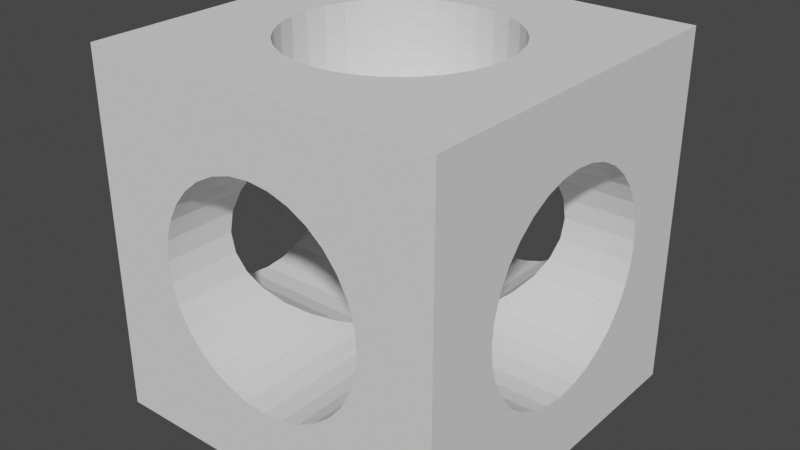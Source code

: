# Source: cubos_perforados.blend  (saved by Blender 3.6.11; exported with 4.5.12 LTS)
import bpy
from mathutils import Matrix  # noqa: F401  (used for matrix-valued properties, if any)

bpy.ops.wm.read_factory_settings(use_empty=True)
scene = bpy.context.scene
scene.name = 'Scene'

# ---- collections
col_collection = bpy.data.collections.new('Collection'); scene.collection.children.link(col_collection)

# ---- world
world_world = bpy.data.worlds.new('World'); scene.world = world_world
world_world.use_nodes = True; world_world.node_tree.nodes.clear()
_N = world_world.node_tree.nodes; _L = world_world.node_tree.links
n0 = _N.new('ShaderNodeOutputWorld'); n0.name = 'World Output'; n0.location = (300, 300)
n1 = _N.new('ShaderNodeBackground'); n1.name = 'Background'; n1.location = (10, 300)
n1.inputs[0].default_value = (0.05088, 0.05088, 0.05088, 1.0)
_L.new(n1.outputs[0], n0.inputs[0])
n0.is_active_output = True
world_world.color = (0.05088, 0.05088, 0.05088)
world_world.use_sun_shadow = False
world_world.sun_shadow_jitter_overblur = 0.0

# ---- meshes
me_cube_001 = bpy.data.meshes.new('Cube.001')
me_cube_001.from_pydata([(-1.0, -1.0, -1.0), (-1.0, -1.0, 1.0), (-1.0, 1.0, -1.0), (-1.0, 1.0, 1.0), (1.0, -1.0, -1.0), (1.0, -1.0, 1.0), (1.0, 1.0, -1.0), (1.0, 1.0, 1.0), (1.0, 0.2296, 0.5543), (-1.0, 0.2296, 0.5543), (1.0, 0.3333, 0.4989), (-1.0, 0.3333, 0.4989), (1.0, 0.5543, -0.2296), (-1.0, 0.5543, -0.2296), (1.0, 0.5885, -0.1171), (-1.0, 0.5885, -0.1171), (1.0, 0.1171, 0.5885), (-1.0, 0.1171, 0.5885), (1.0, 0.4243, -0.4243), (-1.0, 0.4243, -0.4243), (1.0, -0.4989, -0.3333), (-1.0, -0.4989, -0.3333), (1.0, -0.5543, -0.2296), (-1.0, -0.5543, -0.2296), (1.0, 0.3333, -0.4989), (-1.0, 0.3333, -0.4989), (1.0, -0.5885, -0.1171), (-1.0, -0.5885, -0.1171), (1.0, -0.5543, 0.2296), (-1.0, -0.5543, 0.2296), (1.0, 0.0, 0.6), (-1.0, 0.0, 0.6), (1.0, 0.5543, 0.2296), (-1.0, 0.5543, 0.2296), (1.0, -0.4989, 0.3333), (-1.0, -0.4989, 0.3333), (1.0, -0.1171, -0.5885), (-1.0, -0.1171, -0.5885), (1.0, -0.4243, -0.4243), (-1.0, -0.4243, -0.4243), (1.0, -0.2296, -0.5543), (-1.0, -0.2296, -0.5543), (1.0, 0.0, -0.6), (-1.0, 0.0, -0.6), (1.0, 0.4243, 0.4243), (-1.0, 0.4243, 0.4243), (1.0, 0.4989, 0.3333), (-1.0, 0.4989, 0.3333), (1.0, -0.6, -4.371e-08), (-1.0, -0.6, 4.371e-08), (1.0, 0.6, -4.371e-08), (-1.0, 0.6, 4.371e-08), (1.0, 0.1171, -0.5885), (-1.0, 0.1171, -0.5885), (1.0, 0.4989, -0.3333), (-1.0, 0.4989, -0.3333), (1.0, 0.2296, -0.5543), (-1.0, 0.2296, -0.5543), (1.0, -0.2296, 0.5543), (-1.0, -0.2296, 0.5543), (1.0, -0.3333, 0.4989), (-1.0, -0.3333, 0.4989), (1.0, -0.1171, 0.5885), (-1.0, -0.1171, 0.5885), (1.0, -0.4243, 0.4243), (-1.0, -0.4243, 0.4243), (1.0, -0.5885, 0.1171), (-1.0, -0.5885, 0.1171), (1.0, -0.3333, -0.4989), (-1.0, -0.3333, -0.4989), (1.0, 0.5885, 0.1171), (-1.0, 0.5885, 0.1171), (-0.5885, 1.0, 0.1171), (-0.5885, -1.0, 0.1171), (-0.5885, 0.5885, 0.1171), (-0.5885, -0.5885, 0.1171), (-0.5543, 1.0, 0.2296), (-0.5543, -1.0, 0.2296), (-0.5543, 0.5543, 0.2296), (-0.5543, -0.5543, 0.2296), (0.3333, 1.0, 0.4989), (0.3333, -1.0, 0.4989), (0.3333, 0.3333, 0.4989), (0.3333, -0.3333, 0.4989), (0.2296, 1.0, 0.5543), (0.2296, -1.0, 0.5543), (0.2296, 0.2296, 0.5543), (0.2296, -0.2296, 0.5543), (-0.6, 1.0, 4.371e-08), (-0.6, -1.0, -4.371e-08), (-0.6, 0.6, 2.623e-08), (-0.6, -0.6, -2.623e-08), (0.1171, 1.0, 0.5885), (0.1171, -1.0, 0.5885), (0.1171, 0.1171, 0.5885), (0.1171, -0.1171, 0.5885), (0.4989, 1.0, 0.3333), (0.4989, -1.0, 0.3333), (0.4989, 0.4989, 0.3333), (0.4989, -0.4989, 0.3333), (0.4243, 1.0, 0.4243), (0.4243, -1.0, 0.4243), (0.4243, 0.4243, 0.4243), (0.4243, -0.4243, 0.4243), (0.4243, 1.0, -0.4243), (0.4243, -1.0, -0.4243), (0.4243, 0.4243, -0.4243), (0.4243, -0.4243, -0.4243), (0.3333, -1.0, -0.4989), (0.3333, 1.0, -0.4989), (0.3333, 0.3333, -0.4989), (0.3333, -0.3333, -0.4989), (0.5543, 1.0, 0.2296), (0.5543, -1.0, 0.2296), (0.5543, 0.5543, 0.2296), (0.5543, -0.5543, 0.2296), (-0.1171, -1.0, -0.5885), (-0.1171, 1.0, -0.5885), (-0.1171, 0.1171, -0.5885), (-0.1171, -0.1171, -0.5885), (-0.5885, 1.0, -0.1171), (-0.5885, -1.0, -0.1171), (-0.5885, 0.5885, -0.1171), (-0.5885, -0.5885, -0.1171), (-0.3333, 1.0, 0.4989), (-0.3333, -1.0, 0.4989), (-0.3333, 0.3333, 0.4989), (-0.3333, -0.3333, 0.4989), (-0.2296, -1.0, -0.5543), (-0.2296, 1.0, -0.5543), (-0.2296, 0.2296, -0.5543), (-0.2296, -0.2296, -0.5543), (0.5543, 1.0, -0.2296), (0.5543, -1.0, -0.2296), (0.5543, 0.5543, -0.2296), (0.5543, -0.5543, -0.2296), (0.5885, 1.0, -0.1171), (0.5885, -1.0, -0.1171), (0.5885, 0.5885, -0.1171), (0.5885, -0.5885, -0.1171), (0.4989, 1.0, -0.3333), (0.4989, -1.0, -0.3333), (0.4989, 0.4989, -0.3333), (0.4989, -0.4989, -0.3333), (0.6, 1.0, 4.371e-08), (0.6, -1.0, -4.371e-08), (0.6, 0.6, 2.623e-08), (0.6, -0.6, -2.623e-08), (-0.4989, 1.0, 0.3333), (-0.4989, -1.0, 0.3333), (-0.4989, 0.4989, 0.3333), (-0.4989, -0.4989, 0.3333), (-0.4243, 1.0, 0.4243), (-0.4243, -1.0, 0.4243), (-0.4243, 0.4243, 0.4243), (-0.4243, -0.4243, 0.4243), (-0.2296, 1.0, 0.5543), (-0.2296, -1.0, 0.5543), (-0.2296, 0.2296, 0.5543), (-0.2296, -0.2296, 0.5543), (0.0, 1.0, 0.6), (0.0, -1.0, 0.6), (0.0, 0.0, 0.6), (0.1171, -1.0, -0.5885), (0.1171, 1.0, -0.5885), (0.1171, 0.1171, -0.5885), (0.1171, -0.1171, -0.5885), (0.5885, 1.0, 0.1171), (0.5885, -1.0, 0.1171), (0.5885, 0.5885, 0.1171), (0.5885, -0.5885, 0.1171), (0.2296, -1.0, -0.5543), (0.2296, 1.0, -0.5543), (0.2296, 0.2296, -0.5543), (0.2296, -0.2296, -0.5543), (-0.4989, 1.0, -0.3333), (-0.4989, -1.0, -0.3333), (-0.4989, 0.4989, -0.3333), (-0.4989, -0.4989, -0.3333), (-0.4243, -1.0, -0.4243), (-0.4243, 1.0, -0.4243), (-0.4243, 0.4243, -0.4243), (-0.4243, -0.4243, -0.4243), (-0.5543, 1.0, -0.2296), (-0.5543, -1.0, -0.2296), (-0.5543, 0.5543, -0.2296), (-0.5543, -0.5543, -0.2296), (-0.3333, -1.0, -0.4989), (-0.3333, 1.0, -0.4989), (-0.3333, 0.3333, -0.4989), (-0.3333, -0.3333, -0.4989), (0.0, -1.0, -0.6), (0.0, 1.0, -0.6), (0.0, 0.0, -0.6), (-0.1171, 1.0, 0.5885), (-0.1171, -1.0, 0.5885), (-0.1171, 0.1171, 0.5885), (-0.1171, -0.1171, 0.5885), (-0.5543, 0.2296, 1.0), (-0.5543, 0.2296, 0.5543), (-0.5543, 0.2296, -1.0), (-0.5543, 0.2296, -0.5543), (-0.4989, 0.3333, 1.0), (-0.4989, 0.3333, 0.4989), (-0.4989, 0.3333, -0.4989), (-0.4989, 0.3333, -1.0), (0.2296, 0.5543, 1.0), (0.2296, 0.5543, 0.5543), (0.2296, 0.5543, -0.5543), (0.2296, 0.5543, -1.0), (0.1171, 0.5885, 1.0), (0.1171, 0.5885, 0.5885), (0.1171, 0.5885, -0.5885), (0.1171, 0.5885, -1.0), (-0.5885, 0.1171, 1.0), (-0.5885, 0.1171, 0.5885), (-0.5885, 0.1171, -1.0), (-0.5885, 0.1171, -0.5885), (0.4243, 0.4243, 1.0), (0.4243, 0.4243, -1.0), (0.3333, -0.4989, 1.0), (0.3333, -0.4989, 0.4989), (0.3333, -0.4989, -0.4989), (0.3333, -0.4989, -1.0), (0.2296, -0.5543, 1.0), (0.2296, -0.5543, 0.5543), (0.2296, -0.5543, -1.0), (0.2296, -0.5543, -0.5543), (0.4989, 0.3333, 1.0), (0.4989, 0.3333, 0.4989), (0.4989, 0.3333, -0.4989), (0.4989, 0.3333, -1.0), (0.1171, -0.5885, 1.0), (0.1171, -0.5885, 0.5885), (0.1171, -0.5885, -1.0), (0.1171, -0.5885, -0.5885), (-0.2296, -0.5543, 1.0), (-0.2296, -0.5543, 0.5543), (-0.2296, -0.5543, -0.5543), (-0.2296, -0.5543, -1.0), (-0.6, 0.0, 1.0), (-0.6, 0.0, 0.6), (-0.6, 0.0, -1.0), (-0.6, 0.0, -0.6), (-0.2296, 0.5543, 1.0), (-0.2296, 0.5543, 0.5543), (-0.2296, 0.5543, -0.5543), (-0.2296, 0.5543, -1.0), (-0.3333, -0.4989, 1.0), (-0.3333, -0.4989, 0.4989), (-0.3333, -0.4989, -0.4989), (-0.3333, -0.4989, -1.0), (0.5885, -0.1171, 1.0), (0.5885, -0.1171, 0.5885), (0.5885, -0.1171, -1.0), (0.5885, -0.1171, -0.5885), (0.4243, -0.4243, 1.0), (0.4243, -0.4243, -1.0), (0.5543, -0.2296, 1.0), (0.5543, -0.2296, 0.5543), (0.5543, -0.2296, -1.0), (0.5543, -0.2296, -0.5543), (0.6, 0.0, 1.0), (0.6, 0.0, 0.6), (0.6, 0.0, -1.0), (0.6, 0.0, -0.6), (-0.4243, 0.4243, 1.0), (-0.4243, 0.4243, -1.0), (-0.3333, 0.4989, 1.0), (-0.3333, 0.4989, 0.4989), (-0.3333, 0.4989, -0.4989), (-0.3333, 0.4989, -1.0), (0.0, -0.6, 1.0), (0.0, -0.6, 0.6), (0.0, -0.6, -1.0), (0.0, -0.6, -0.6), (0.0, 0.6, 1.0), (0.0, 0.6, 0.6), (0.0, 0.6, -0.6), (0.0, 0.6, -1.0), (0.5885, 0.1171, 1.0), (0.5885, 0.1171, 0.5885), (0.5885, 0.1171, -1.0), (0.5885, 0.1171, -0.5885), (0.3333, 0.4989, 1.0), (0.3333, 0.4989, 0.4989), (0.3333, 0.4989, -0.4989), (0.3333, 0.4989, -1.0), (0.5543, 0.2296, 1.0), (0.5543, 0.2296, 0.5543), (0.5543, 0.2296, -0.5543), (0.5543, 0.2296, -1.0), (-0.5543, -0.2296, 1.0), (-0.5543, -0.2296, 0.5543), (-0.5543, -0.2296, -0.5543), (-0.5543, -0.2296, -1.0), (-0.4989, -0.3333, 1.0), (-0.4989, -0.3333, 0.4989), (-0.4989, -0.3333, -0.4989), (-0.4989, -0.3333, -1.0), (-0.5885, -0.1171, 1.0), (-0.5885, -0.1171, 0.5885), (-0.5885, -0.1171, -1.0), (-0.5885, -0.1171, -0.5885), (-0.4243, -0.4243, 1.0), (-0.4243, -0.4243, -1.0), (-0.1171, -0.5885, 1.0), (-0.1171, -0.5885, 0.5885), (-0.1171, -0.5885, -1.0), (-0.1171, -0.5885, -0.5885), (0.4989, -0.3333, 1.0), (0.4989, -0.3333, 0.4989), (0.4989, -0.3333, -0.4989), (0.4989, -0.3333, -1.0), (-0.1171, 0.5885, 1.0), (-0.1171, 0.5885, 0.5885), (-0.1171, 0.5885, -1.0), (-0.1171, 0.5885, -0.5885)], [], [(0, 1, 3, 51, 71, 33, 47, 45, 11, 9, 17, 31, 63, 59, 61, 65, 35, 29, 67, 49), (2, 3, 88, 120, 183, 175, 180, 188, 129, 117, 192, 164, 172, 109, 104, 140, 132, 136, 144, 7, 6), (6, 50, 14, 12, 54, 18, 24, 56, 52, 42, 36, 40, 68, 38, 20, 22, 26, 48, 4), (4, 145, 137, 133, 141, 105, 108, 171, 163, 191, 116, 128, 187, 179, 176, 184, 121, 89, 0), (2, 6, 4, 264, 282, 291, 231, 219, 287, 209, 213, 279, 316, 247, 271, 267, 205, 200, 216, 242), (7, 262, 252, 258, 310, 256, 220, 224, 232, 272, 306, 236, 248, 304, 296, 292, 300, 240, 1, 5), (37, 303, 243, 43), (27, 23, 21, 39, 69, 41, 37, 43, 53, 57, 25, 19, 55, 13, 15, 51, 3, 2, 0, 49), (39, 182, 298, 69), (69, 298, 294, 41), (17, 215, 241, 31), (53, 217, 201, 57), (43, 243, 217, 53), (25, 204, 181, 19), (51, 90, 74, 71), (67, 75, 91, 49), (11, 203, 199, 9), (49, 91, 123, 27), (71, 74, 78, 33), (19, 181, 177, 55), (35, 151, 79, 29), (55, 177, 185, 13), (21, 178, 182, 39), (47, 150, 154, 45), (9, 199, 215, 17), (23, 186, 178, 21), (65, 155, 151, 35), (59, 293, 297, 61), (15, 122, 90, 51), (57, 201, 204, 25), (31, 241, 301, 63), (41, 294, 303, 37), (29, 79, 75, 67), (33, 78, 150, 47), (13, 185, 122, 15), (27, 123, 186, 23), (63, 301, 293, 59), (45, 154, 203, 11), (61, 297, 155, 65), (4, 48, 66, 28, 34, 64, 60, 58, 62, 30, 16, 8, 10, 44, 46, 32, 70, 50, 6, 7, 5), (193, 166, 255, 265), (0, 89, 73, 77, 149, 153, 125, 157, 195, 161, 93, 85, 81, 101, 97, 113, 168, 145, 4, 5, 1), (112, 114, 98, 96), (115, 113, 97, 99), (160, 277, 315, 194), (162, 273, 307, 197), (124, 269, 126, 154, 152), (127, 249, 125, 153, 155), (164, 212, 208, 172), (166, 235, 227, 174), (144, 146, 169, 167), (147, 145, 168, 170), (152, 154, 150, 148), (155, 153, 149, 151), (165, 193, 265, 283), (120, 122, 185, 183), (123, 121, 184, 186), (100, 102, 82, 285, 80), (103, 101, 81, 221, 83), (143, 135, 22, 20), (156, 245, 269, 124), (159, 237, 249, 127), (132, 134, 138, 136), (135, 133, 137, 139), (92, 211, 277, 160), (95, 233, 273, 162), (82, 102, 229), (129, 246, 317, 117), (131, 238, 309, 119), (117, 317, 278, 192), (119, 309, 275, 193), (192, 278, 212, 164), (193, 275, 235, 166), (169, 146, 50, 70), (114, 169, 70, 32), (173, 165, 283, 290), (175, 177, 181, 180), (178, 176, 179, 182), (102, 98, 46, 44), (103, 311, 60, 64), (87, 95, 253, 259), (110, 173, 290, 230), (147, 170, 66, 48), (180, 181, 189, 270, 188), (182, 179, 187, 250, 190), (134, 142, 54, 12), (98, 114, 32, 46), (174, 111, 312, 261), (109, 286, 110, 106, 104), (111, 222, 108, 105, 107), (166, 174, 261, 255), (115, 99, 34, 28), (76, 78, 74, 72), (79, 77, 73, 75), (84, 207, 211, 92), (87, 225, 233, 95), (162, 94, 281, 263), (138, 134, 12, 14), (94, 86, 289, 281), (183, 185, 177, 175), (186, 184, 176, 178), (167, 169, 114, 112), (170, 168, 113, 115), (96, 98, 102, 100), (99, 97, 101, 103), (140, 142, 134, 132), (143, 141, 133, 135), (104, 106, 142, 140), (107, 105, 141, 143), (99, 103, 64, 34), (7, 144, 167, 112, 96, 100, 80, 84, 92, 160, 194, 156, 124, 152, 148, 76, 72, 88, 3), (142, 106, 18, 54), (72, 74, 90, 88), (75, 73, 89, 91), (172, 208, 286, 109), (174, 227, 222, 111), (83, 87, 259, 311), (136, 138, 146, 144), (139, 137, 145, 147), (148, 150, 78, 76), (151, 149, 77, 79), (170, 115, 28, 66), (194, 315, 245, 156), (197, 307, 237, 159), (86, 82, 229, 289), (80, 285, 207, 84), (83, 221, 225, 87), (188, 270, 246, 129), (190, 250, 238, 131), (146, 138, 14, 50), (95, 162, 263, 253), (88, 90, 122, 120), (91, 89, 121, 123), (135, 139, 26, 22), (111, 107, 312), (106, 230, 24, 18), (139, 147, 48, 26), (107, 143, 20, 38), (227, 235, 163, 171), (243, 303, 119, 193), (211, 207, 86, 94), (245, 315, 196, 158), (237, 307, 195, 157), (265, 255, 36, 42), (286, 208, 173, 110), (291, 290, 230, 231), (289, 288, 228, 229), (279, 278, 317, 316), (277, 276, 314, 315), (271, 270, 181, 267), (269, 268, 266, 154), (264, 265, 283, 282), (263, 262, 280, 281), (234, 235, 227, 226), (233, 232, 224, 225), (267, 181, 204, 205), (154, 266, 202, 203), (207, 285, 82, 86), (208, 212, 165, 173), (278, 317, 118, 193), (281, 289, 8, 16), (217, 243, 193, 118), (302, 303, 294, 295), (301, 300, 292, 293), (219, 106, 286, 287), (102, 218, 284, 285), (259, 253, 62, 58), (246, 270, 189, 130), (247, 246, 270, 271), (245, 244, 268, 269), (260, 261, 255, 254), (259, 258, 252, 253), (213, 212, 278, 279), (211, 210, 276, 277), (277, 211, 94, 162), (239, 238, 309, 308), (237, 236, 306, 307), (283, 265, 42, 52), (203, 154, 126), (222, 227, 171, 108), (308, 309, 275, 274), (307, 306, 272, 273), (274, 275, 235, 234), (273, 272, 232, 233), (307, 273, 161, 195), (309, 238, 128, 116), (312, 107, 38, 68), (249, 237, 157, 125), (201, 217, 118, 130), (229, 102, 44, 10), (299, 298, 182, 305), (297, 296, 304, 155), (155, 297, 127), (273, 233, 93, 161), (233, 225, 85, 93), (315, 277, 162, 196), (293, 301, 197, 159), (204, 201, 130, 189), (230, 290, 56, 24), (317, 246, 130, 118), (305, 182, 250, 251), (155, 304, 248, 249), (275, 309, 116, 191), (294, 298, 190, 131), (303, 294, 131, 119), (223, 222, 107, 257), (221, 220, 256, 103), (311, 259, 58, 60), (200, 201, 217, 216), (199, 198, 214, 215), (290, 283, 52, 56), (209, 208, 212, 213), (207, 206, 210, 211), (311, 103, 83), (241, 215, 196, 162), (215, 199, 158, 196), (295, 294, 298, 299), (293, 292, 296, 297), (282, 283, 290, 291), (281, 280, 288, 289), (313, 312, 261, 260), (311, 310, 258, 259), (231, 230, 106, 219), (229, 228, 218, 102), (257, 107, 312, 313), (103, 256, 310, 311), (269, 245, 158, 126), (263, 281, 16, 30), (216, 217, 243, 242), (215, 214, 240, 241), (297, 293, 159, 127), (226, 227, 222, 223), (225, 224, 220, 221), (254, 255, 265, 264), (253, 252, 262, 263), (205, 204, 201, 200), (203, 202, 198, 199), (316, 317, 246, 247), (315, 314, 244, 245), (199, 203, 126, 158), (253, 263, 30, 62), (238, 250, 187, 128), (289, 229, 10, 8), (287, 286, 208, 209), (285, 284, 206, 207), (302, 295, 299, 305, 251, 239, 308, 274, 234, 226, 223, 257, 313, 260, 254, 264, 4, 0, 2, 242), (251, 250, 238, 239), (249, 248, 236, 237), (1, 240, 214, 198, 202, 266, 268, 244, 314, 276, 210, 206, 284, 218, 228, 288, 280, 262, 7, 3), (301, 241, 162, 197), (235, 275, 191, 163), (242, 243, 303, 302), (241, 240, 300, 301), (230, 106, 110), (255, 261, 40, 36), (261, 312, 68, 40), (212, 278, 193, 165), (298, 182, 190), (181, 204, 189), (225, 221, 81, 85)])
_uv = me_cube_001.uv_layers.new(name='UVMap')
_uv.uv.foreach_set('vector', [0.375, 0.0, 0.625, 0.0, 0.625, 0.25, 0.5, 0.2, 0.5146, 0.1986, 0.5287, 0.1943, 0.5417, 0.1874, 0.553, 0.178, 0.5624, 0.1667, 0.5693, 0.1537, 0.5736, 0.1396, 0.575, 0.125, 0.5736, 0.1104, 0.5693, 0.0963, 0.5624, 0.08333, 0.553, 0.07197, 0.5417, 0.06264, 0.5287, 0.05571, 0.5146, 0.05144, 0.5, 0.05, 0.375, 0.25, 0.625, 0.25, 0.5, 0.3, 0.4854, 0.3014, 0.4713, 0.3057, 0.4583, 0.3126, 0.447, 0.322, 0.4376, 0.3333, 0.4307, 0.3463, 0.4264, 0.3604, 0.425, 0.375, 0.4264, 0.3896, 0.4307, 0.4037, 0.4376, 0.4167, 0.447, 0.428, 0.4583, 0.4374, 0.4713, 0.4443, 0.4854, 0.4486, 0.5, 0.45, 0.625, 0.5, 0.375, 0.5, 0.375, 0.5, 0.5, 0.55, 0.4854, 0.5514, 0.4713, 0.5557, 0.4583, 0.5626, 0.447, 0.572, 0.4376, 0.5833, 0.4307, 0.5963, 0.4264, 0.6104, 0.425, 0.625, 0.4264, 0.6396, 0.4307, 0.6537, 0.4376, 0.6667, 0.447, 0.678, 0.4583, 0.6874, 0.4713, 0.6943, 0.4854, 0.6986, 0.5, 0.7, 0.375, 0.75, 0.375, 0.75, 0.5, 0.8, 0.4854, 0.8014, 0.4713, 0.8057, 0.4583, 0.8126, 0.447, 0.822, 0.4376, 0.8333, 0.4307, 0.8463, 0.4264, 0.8604, 0.425, 0.875, 0.4264, 0.8896, 0.4307, 0.9037, 0.4376, 0.9167, 0.447, 0.928, 0.4583, 0.9374, 0.4713, 0.9443, 0.4854, 0.9486, 0.5, 0.95, 0.375, 1.0, 0.125, 0.5, 0.375, 0.5, 0.375, 0.75, 0.325, 0.625, 0.3236, 0.6104, 0.3193, 0.5963, 0.3124, 0.5833, 0.303, 0.572, 0.2917, 0.5626, 0.2787, 0.5557, 0.2646, 0.5514, 0.25, 0.55, 0.2354, 0.5514, 0.2213, 0.5557, 0.2083, 0.5626, 0.197, 0.572, 0.1876, 0.5833, 0.1807, 0.5963, 0.1764, 0.6104, 0.175, 0.625, 0.625, 0.5, 0.675, 0.625, 0.6764, 0.6396, 0.6807, 0.6537, 0.6876, 0.6667, 0.697, 0.678, 0.7083, 0.6874, 0.7213, 0.6943, 0.7354, 0.6986, 0.75, 0.7, 0.7646, 0.6986, 0.7787, 0.6943, 0.7917, 0.6874, 0.803, 0.678, 0.8124, 0.6667, 0.8193, 0.6537, 0.8236, 0.6396, 0.825, 0.625, 0.875, 0.75, 0.625, 0.75, 0.7188, 0.7, 0.7188, 0.7206, 0.75, 0.72, 0.75, 0.7, 0.4854, 0.05144, 0.4713, 0.05571, 0.4583, 0.06264, 0.447, 0.07197, 0.4376, 0.08333, 0.4307, 0.0963, 0.4264, 0.1104, 0.425, 0.125, 0.4264, 0.1396, 0.4307, 0.1537, 0.4376, 0.1667, 0.447, 0.178, 0.4583, 0.1874, 0.4713, 0.1943, 0.4854, 0.1986, 0.5, 0.2, 0.625, 0.25, 0.375, 0.25, 0.375, 0.0, 0.5, 0.05, 0.625, 0.7, 0.625, 0.7288, 0.6562, 0.7251, 0.6562, 0.7, 0.6562, 0.7, 0.6562, 0.7251, 0.6875, 0.7223, 0.6875, 0.7, 0.2188, 0.7, 0.2188, 0.7206, 0.25, 0.72, 0.25, 0.7, 0.7812, 0.7, 0.7812, 0.7206, 0.8125, 0.7223, 0.8125, 0.7, 0.75, 0.7, 0.75, 0.72, 0.7812, 0.7206, 0.7812, 0.7, 0.8437, 0.7, 0.8438, 0.7251, 0.875, 0.7288, 0.875, 0.7, 0.0, 0.7, 0.0, 0.72, 0.03125, 0.7206, 0.03125, 0.7, 0.4687, 0.7, 0.4687, 0.7206, 0.5, 0.72, 0.5, 0.7, 0.1562, 0.7, 0.1562, 0.7251, 0.1875, 0.7223, 0.1875, 0.7, 0.5, 0.7, 0.5, 0.72, 0.5312, 0.7206, 0.5312, 0.7, 0.03125, 0.7, 0.03125, 0.7206, 0.0625, 0.7223, 0.0625, 0.7, 0.875, 0.7, 0.875, 0.7288, 0.9062, 0.7251, 0.9062, 0.7, 0.4062, 0.7, 0.4062, 0.7251, 0.4375, 0.7223, 0.4375, 0.7, 0.9062, 0.7, 0.9062, 0.7251, 0.9375, 0.7223, 0.9375, 0.7, 0.5938, 0.7, 0.5938, 0.7251, 0.625, 0.7288, 0.625, 0.7, 0.09375, 0.7, 0.09375, 0.7251, 0.125, 0.7288, 0.125, 0.7, 0.1875, 0.7, 0.1875, 0.7223, 0.2188, 0.7206, 0.2188, 0.7, 0.5625, 0.7, 0.5625, 0.7223, 0.5938, 0.7251, 0.5938, 0.7, 0.375, 0.7, 0.375, 0.7288, 0.4062, 0.7251, 0.4062, 0.7, 0.3125, 0.7, 0.3125, 0.7223, 0.3438, 0.7251, 0.3438, 0.7, 0.9688, 0.7, 0.9688, 0.7206, 1.0, 0.72, 1.0, 0.7, 0.8125, 0.7, 0.8125, 0.7223, 0.8438, 0.7251, 0.8437, 0.7, 0.25, 0.7, 0.25, 0.72, 0.2812, 0.7206, 0.2812, 0.7, 0.6875, 0.7, 0.6875, 0.7223, 0.7188, 0.7206, 0.7188, 0.7, 0.4375, 0.7, 0.4375, 0.7223, 0.4687, 0.7206, 0.4687, 0.7, 0.0625, 0.7, 0.0625, 0.7223, 0.09375, 0.7251, 0.09375, 0.7, 0.9375, 0.7, 0.9375, 0.7223, 0.9688, 0.7206, 0.9688, 0.7, 0.5312, 0.7, 0.5312, 0.7206, 0.5625, 0.7223, 0.5625, 0.7, 0.2812, 0.7, 0.2812, 0.7206, 0.3125, 0.7223, 0.3125, 0.7, 0.125, 0.7, 0.125, 0.7288, 0.1562, 0.7251, 0.1562, 0.7, 0.3438, 0.7, 0.3438, 0.7251, 0.375, 0.7288, 0.375, 0.7, 0.375, 0.75, 0.5, 0.7, 0.5146, 0.6986, 0.5287, 0.6943, 0.5417, 0.6874, 0.553, 0.678, 0.5624, 0.6667, 0.5693, 0.6537, 0.5736, 0.6396, 0.575, 0.625, 0.5736, 0.6104, 0.5693, 0.5963, 0.5624, 0.5833, 0.553, 0.572, 0.5417, 0.5626, 0.5287, 0.5557, 0.5146, 0.5514, 0.5, 0.55, 0.375, 0.5, 0.625, 0.5, 0.625, 0.75, 0.75, 0.75, 0.7188, 0.7559, 0.7188, 0.7794, 0.75, 0.78, 0.375, 1.0, 0.5, 0.95, 0.5146, 0.9486, 0.5287, 0.9443, 0.5417, 0.9374, 0.553, 0.928, 0.5624, 0.9167, 0.5693, 0.9037, 0.5736, 0.8896, 0.575, 0.875, 0.5736, 0.8604, 0.5693, 0.8463, 0.5624, 0.8333, 0.553, 0.822, 0.5417, 0.8126, 0.5287, 0.8057, 0.5146, 0.8014, 0.5, 0.8, 0.375, 0.75, 0.625, 0.75, 0.625, 1.0, 0.8125, 0.7, 0.8125, 0.7223, 0.8438, 0.7251, 0.8438, 0.7, 0.8125, 0.7777, 0.8125, 0.8, 0.8438, 0.8, 0.8438, 0.7749, 0.0, 0.7, 0.0, 0.72, 0.03125, 0.7206, 0.03125, 0.7, 0.0, 0.75, 0.0, 0.78, 0.03125, 0.7794, 0.03125, 0.7559, 0.09375, 0.7, 0.09375, 0.7251, 0.09375, 0.7333, 0.125, 0.7288, 0.125, 0.7, 0.09375, 0.7667, 0.09375, 0.7749, 0.09375, 0.8, 0.125, 0.8, 0.125, 0.7712, 0.5312, 0.7, 0.5312, 0.7206, 0.5625, 0.7223, 0.5625, 0.7, 0.5312, 0.7559, 0.5312, 0.7794, 0.5625, 0.7777, 0.5625, 0.7615, 0.75, 0.7, 0.75, 0.72, 0.7812, 0.7206, 0.7813, 0.7, 0.75, 0.78, 0.75, 0.8, 0.7812, 0.8, 0.7812, 0.7794, 0.125, 0.7, 0.125, 0.7288, 0.1562, 0.7251, 0.1562, 0.7, 0.125, 0.7712, 0.125, 0.8, 0.1562, 0.8, 0.1562, 0.7749, 0.7812, 0.7559, 0.75, 0.75, 0.75, 0.78, 0.7812, 0.7794, 0.2812, 0.7, 0.2812, 0.7206, 0.3125, 0.7223, 0.3125, 0.7, 0.2812, 0.7794, 0.2812, 0.8, 0.3125, 0.8, 0.3125, 0.7777, 0.875, 0.7, 0.875, 0.7288, 0.9063, 0.7333, 0.9063, 0.7251, 0.9063, 0.7, 0.875, 0.7712, 0.875, 0.8, 0.9063, 0.8, 0.9063, 0.7749, 0.9063, 0.7667, 0.5938, 0.7749, 0.5625, 0.7777, 0.5625, 0.8, 0.5938, 0.8, 0.0625, 0.7, 0.0625, 0.7223, 0.09375, 0.7251, 0.09375, 0.7, 0.0625, 0.7615, 0.0625, 0.7777, 0.09375, 0.7749, 0.09375, 0.7667, 0.6875, 0.7, 0.6875, 0.7223, 0.7188, 0.7206, 0.7188, 0.7, 0.6875, 0.7777, 0.6875, 0.8, 0.7188, 0.8, 0.7187, 0.7794, 0.9687, 0.7, 0.9687, 0.7206, 1.0, 0.72, 1.0, 0.7, 0.9688, 0.7559, 0.9688, 0.7794, 1.0, 0.78, 1.0, 0.75, 0.1562, 0.7667, 0.125, 0.7712, 0.1562, 0.7749, 0.4375, 0.7, 0.4375, 0.7223, 0.4688, 0.7206, 0.4688, 0.7, 0.4375, 0.7615, 0.4375, 0.7777, 0.4688, 0.7794, 0.4688, 0.7559, 0.4688, 0.7, 0.4688, 0.7206, 0.5, 0.72, 0.5, 0.7, 0.4688, 0.7559, 0.4688, 0.7794, 0.5, 0.78, 0.5, 0.75, 0.5, 0.7, 0.5, 0.72, 0.5312, 0.7206, 0.5312, 0.7, 0.5, 0.75, 0.5, 0.78, 0.5312, 0.7794, 0.5312, 0.7559, 0.03125, 0.7794, 0.0, 0.78, 0.0, 0.8, 0.03125, 0.8, 0.0625, 0.7777, 0.03125, 0.7794, 0.03125, 0.8, 0.0625, 0.8, 0.8125, 0.7615, 0.7812, 0.7559, 0.7812, 0.7794, 0.8125, 0.7777, 0.3438, 0.7, 0.3438, 0.7251, 0.375, 0.7288, 0.375, 0.7, 0.3438, 0.7749, 0.3438, 0.8, 0.375, 0.8, 0.375, 0.7712, 0.125, 0.7712, 0.09375, 0.7749, 0.09375, 0.8, 0.125, 0.8, 0.375, 0.7712, 0.3438, 0.7749, 0.3438, 0.8, 0.375, 0.8, 0.3125, 0.7615, 0.2812, 0.7559, 0.2812, 0.7794, 0.3125, 0.7777, 0.8438, 0.7667, 0.8125, 0.7615, 0.8125, 0.7777, 0.8438, 0.7749, 0.5, 0.78, 0.4688, 0.7794, 0.4688, 0.8, 0.5, 0.8, 0.375, 0.7, 0.375, 0.7288, 0.4062, 0.7333, 0.4062, 0.7251, 0.4062, 0.7, 0.375, 0.7712, 0.375, 0.8, 0.4062, 0.8, 0.4062, 0.7749, 0.4062, 0.7667, 0.9375, 0.7777, 0.9062, 0.7749, 0.9063, 0.8, 0.9375, 0.8, 0.09375, 0.7749, 0.0625, 0.7777, 0.0625, 0.8, 0.09375, 0.8, 0.6875, 0.7615, 0.6562, 0.7667, 0.6562, 0.7749, 0.6875, 0.7777, 0.5938, 0.7, 0.5938, 0.7251, 0.5938, 0.7333, 0.625, 0.7288, 0.625, 0.7, 0.5938, 0.7667, 0.5938, 0.7749, 0.5938, 0.8, 0.625, 0.8, 0.625, 0.7712, 0.7188, 0.7559, 0.6875, 0.7615, 0.6875, 0.7777, 0.7188, 0.7794, 0.4375, 0.7777, 0.4062, 0.7749, 0.4062, 0.8, 0.4375, 0.8, 0.1875, 0.7, 0.1875, 0.7223, 0.2188, 0.7206, 0.2188, 0.7, 0.1875, 0.7777, 0.1875, 0.8, 0.2188, 0.8, 0.2188, 0.7794, 0.9375, 0.7, 0.9375, 0.7223, 0.9687, 0.7206, 0.9687, 0.7, 0.9375, 0.7615, 0.9375, 0.7777, 0.9688, 0.7794, 0.9688, 0.7559, 0.25, 0.75, 0.2188, 0.7559, 0.2188, 0.7794, 0.25, 0.78, 0.9688, 0.7794, 0.9375, 0.7777, 0.9375, 0.8, 0.9688, 0.8, 0.2188, 0.7559, 0.1875, 0.7615, 0.1875, 0.7777, 0.2188, 0.7794, 0.3125, 0.7, 0.3125, 0.7223, 0.3438, 0.7251, 0.3438, 0.7, 0.3125, 0.7777, 0.3125, 0.8, 0.3438, 0.8, 0.3438, 0.7749, 0.7813, 0.7, 0.7812, 0.7206, 0.8125, 0.7223, 0.8125, 0.7, 0.7812, 0.7794, 0.7812, 0.8, 0.8125, 0.8, 0.8125, 0.7777, 0.8438, 0.7, 0.8438, 0.7251, 0.875, 0.7288, 0.875, 0.7, 0.8438, 0.7749, 0.8438, 0.8, 0.875, 0.8, 0.875, 0.7712, 0.6562, 0.7, 0.6562, 0.7251, 0.6875, 0.7223, 0.6875, 0.7, 0.6562, 0.7749, 0.6562, 0.8, 0.6875, 0.8, 0.6875, 0.7777, 0.625, 0.7, 0.625, 0.7288, 0.6562, 0.7251, 0.6562, 0.7, 0.625, 0.7712, 0.625, 0.8, 0.6562, 0.8, 0.6562, 0.7749, 0.4062, 0.7749, 0.375, 0.7712, 0.375, 0.8, 0.4062, 0.8, 0.625, 0.5, 0.5, 0.45, 0.5146, 0.4486, 0.5287, 0.4443, 0.5417, 0.4374, 0.553, 0.428, 0.5624, 0.4167, 0.5693, 0.4037, 0.5736, 0.3896, 0.575, 0.375, 0.5736, 0.3604, 0.5693, 0.3463, 0.5624, 0.3333, 0.553, 0.322, 0.5417, 0.3126, 0.5287, 0.3057, 0.5146, 0.3014, 0.5, 0.3, 0.625, 0.25, 0.9062, 0.7749, 0.875, 0.7712, 0.875, 0.8, 0.9063, 0.8, 0.2188, 0.7, 0.2188, 0.7206, 0.25, 0.72, 0.25, 0.7, 0.2188, 0.7794, 0.2188, 0.8, 0.25, 0.8, 0.25, 0.78, 0.5625, 0.7, 0.5625, 0.7223, 0.5938, 0.7251, 0.5938, 0.7, 0.5625, 0.7615, 0.5625, 0.7777, 0.5938, 0.7749, 0.5938, 0.7667, 0.3438, 0.7667, 0.3125, 0.7615, 0.3125, 0.7777, 0.3438, 0.7749, 0.7188, 0.7, 0.7188, 0.7206, 0.75, 0.72, 0.75, 0.7, 0.7187, 0.7794, 0.7188, 0.8, 0.75, 0.8, 0.75, 0.78, 0.1562, 0.7, 0.1562, 0.7251, 0.1875, 0.7223, 0.1875, 0.7, 0.1562, 0.7749, 0.1562, 0.8, 0.1875, 0.8, 0.1875, 0.7777, 0.4688, 0.7794, 0.4375, 0.7777, 0.4375, 0.8, 0.4688, 0.8, 0.03125, 0.7, 0.03125, 0.7206, 0.0625, 0.7223, 0.0625, 0.7, 0.03125, 0.7559, 0.03125, 0.7794, 0.0625, 0.7777, 0.0625, 0.7615, 0.1875, 0.7615, 0.1562, 0.7667, 0.1562, 0.7749, 0.1875, 0.7777, 0.9063, 0.7, 0.9063, 0.7251, 0.9375, 0.7223, 0.9375, 0.7, 0.9063, 0.7667, 0.9063, 0.7749, 0.9375, 0.7777, 0.9375, 0.7615, 0.4062, 0.7, 0.4062, 0.7251, 0.4375, 0.7223, 0.4375, 0.7, 0.4062, 0.7667, 0.4062, 0.7749, 0.4375, 0.7777, 0.4375, 0.7615, 1.0, 0.78, 0.9688, 0.7794, 0.9688, 0.8, 1.0, 0.8, 0.2812, 0.7559, 0.25, 0.75, 0.25, 0.78, 0.2812, 0.7794, 0.25, 0.7, 0.25, 0.72, 0.2812, 0.7206, 0.2812, 0.7, 0.25, 0.78, 0.25, 0.8, 0.2812, 0.8, 0.2812, 0.7794, 0.5625, 0.7777, 0.5312, 0.7794, 0.5312, 0.8, 0.5625, 0.8, 0.6562, 0.7667, 0.625, 0.7712, 0.6562, 0.7749, 0.875, 0.7712, 0.8438, 0.7749, 0.8438, 0.8, 0.875, 0.8, 0.5312, 0.7794, 0.5, 0.78, 0.5, 0.8, 0.5312, 0.8, 0.625, 0.7712, 0.5938, 0.7749, 0.5938, 0.8, 0.625, 0.8, 0.5625, 0.7777, 0.5312, 0.7794, 0.5312, 0.8, 0.5625, 0.8, 0.75, 0.72, 0.7188, 0.7206, 0.7187, 0.7441, 0.75, 0.75, 0.9687, 0.7206, 0.9375, 0.7223, 0.9375, 0.7385, 0.9687, 0.7441, 0.0625, 0.7223, 0.03125, 0.7206, 0.03125, 0.7441, 0.0625, 0.7385, 0.0625, 0.7777, 0.03125, 0.7794, 0.03125, 0.8, 0.0625, 0.8, 0.75, 0.78, 0.7188, 0.7794, 0.7188, 0.8, 0.75, 0.8, 0.5938, 0.7251, 0.5625, 0.7223, 0.5625, 0.7385, 0.5938, 0.7333, 0.8125, 0.7, 0.8125, 0.7223, 0.8438, 0.7251, 0.8438, 0.7, 0.8125, 0.7777, 0.8125, 0.8, 0.8438, 0.8, 0.8438, 0.7749, 0.0, 0.7, 0.0, 0.72, 0.03125, 0.7206, 0.03125, 0.7, 0.0, 0.78, 0.0, 0.8, 0.03125, 0.8, 0.03125, 0.7794, 0.09375, 0.7, 0.09375, 0.7251, 0.125, 0.7288, 0.125, 0.7, 0.09375, 0.7749, 0.09375, 0.8, 0.125, 0.8, 0.125, 0.7712, 0.75, 0.7, 0.75, 0.72, 0.7812, 0.7206, 0.7813, 0.7, 0.75, 0.78, 0.75, 0.8, 0.7812, 0.8, 0.7812, 0.7794, 0.5312, 0.7, 0.5312, 0.7206, 0.5625, 0.7223, 0.5625, 0.7, 0.5312, 0.7794, 0.5312, 0.8, 0.5625, 0.8, 0.5625, 0.7777, 0.125, 0.7, 0.125, 0.7288, 0.1562, 0.7251, 0.1562, 0.7, 0.125, 0.7712, 0.125, 0.8, 0.1562, 0.8, 0.1562, 0.7749, 0.9375, 0.7223, 0.9063, 0.7251, 0.9063, 0.7333, 0.9375, 0.7385, 0.5625, 0.7223, 0.5312, 0.7206, 0.5312, 0.7441, 0.5625, 0.7385, 0.5, 0.72, 0.4688, 0.7206, 0.4688, 0.7441, 0.5, 0.75, 0.2188, 0.7794, 0.1875, 0.7777, 0.1875, 0.8, 0.2188, 0.8, 0.7812, 0.7206, 0.75, 0.72, 0.75, 0.75, 0.7812, 0.7441, 0.2812, 0.7, 0.2812, 0.7206, 0.3125, 0.7223, 0.3125, 0.7, 0.2812, 0.7794, 0.2812, 0.8, 0.3125, 0.8, 0.3125, 0.7777, 0.875, 0.7, 0.875, 0.7288, 0.9063, 0.7251, 0.9063, 0.7, 0.875, 0.7712, 0.875, 0.8, 0.9063, 0.8, 0.9063, 0.7749, 0.3125, 0.7777, 0.2812, 0.7794, 0.2812, 0.8, 0.3125, 0.8, 0.4375, 0.7223, 0.4062, 0.7251, 0.4062, 0.7333, 0.4375, 0.7385, 0.0625, 0.7, 0.0625, 0.7223, 0.09375, 0.7251, 0.09375, 0.7, 0.0625, 0.7777, 0.0625, 0.8, 0.09375, 0.8, 0.09375, 0.7749, 0.6875, 0.7, 0.6875, 0.7223, 0.7188, 0.7206, 0.7188, 0.7, 0.6875, 0.7777, 0.6875, 0.8, 0.7188, 0.8, 0.7188, 0.7794, 0.9688, 0.7, 0.9688, 0.7206, 1.0, 0.72, 1.0, 0.7, 0.9688, 0.7794, 0.9688, 0.8, 1.0, 0.8, 1.0, 0.78, 1.0, 0.72, 0.9687, 0.7206, 0.9687, 0.7441, 1.0, 0.75, 0.4375, 0.7, 0.4375, 0.7223, 0.4688, 0.7206, 0.4688, 0.7, 0.4375, 0.7777, 0.4375, 0.8, 0.4688, 0.8, 0.4688, 0.7794, 0.7812, 0.7794, 0.75, 0.78, 0.75, 0.8, 0.7812, 0.8, 0.1562, 0.7251, 0.125, 0.7288, 0.1562, 0.7333, 0.5938, 0.7749, 0.5625, 0.7777, 0.5625, 0.8, 0.5938, 0.8, 0.4688, 0.7, 0.4688, 0.7206, 0.5, 0.72, 0.5, 0.7, 0.4688, 0.7794, 0.4688, 0.8, 0.5, 0.8, 0.5, 0.78, 0.5, 0.7, 0.5, 0.72, 0.5312, 0.7206, 0.5312, 0.7, 0.5, 0.78, 0.5, 0.8, 0.5312, 0.8, 0.5312, 0.7794, 0.03125, 0.7794, 0.0, 0.78, 0.0, 0.8, 0.03125, 0.8, 0.4688, 0.7794, 0.4375, 0.7777, 0.4375, 0.8, 0.4688, 0.8, 0.6562, 0.7749, 0.625, 0.7712, 0.625, 0.8, 0.6562, 0.8, 0.09375, 0.7749, 0.0625, 0.7777, 0.0625, 0.8, 0.09375, 0.8, 0.8125, 0.7223, 0.7812, 0.7206, 0.7812, 0.7441, 0.8125, 0.7385, 0.1562, 0.7749, 0.125, 0.7712, 0.125, 0.8, 0.1562, 0.8, 0.3438, 0.7, 0.3438, 0.7251, 0.375, 0.7288, 0.375, 0.7, 0.3437, 0.7749, 0.3438, 0.8, 0.375, 0.8, 0.375, 0.7712, 0.375, 0.7288, 0.3438, 0.7251, 0.3438, 0.7333, 1.0, 0.78, 0.9688, 0.7794, 0.9688, 0.8, 1.0, 0.8, 0.9688, 0.7794, 0.9375, 0.7777, 0.9375, 0.8, 0.9688, 0.8, 0.03125, 0.7206, 0.0, 0.72, 0.0, 0.75, 0.03125, 0.7441, 0.3125, 0.7223, 0.2812, 0.7206, 0.2812, 0.7441, 0.3125, 0.7385, 0.8438, 0.7251, 0.8125, 0.7223, 0.8125, 0.7385, 0.8438, 0.7333, 0.8438, 0.7749, 0.8125, 0.7777, 0.8125, 0.8, 0.8438, 0.8, 0.4688, 0.7206, 0.4375, 0.7223, 0.4375, 0.7385, 0.4688, 0.7441, 0.375, 0.7, 0.375, 0.7288, 0.4062, 0.7251, 0.4062, 0.7, 0.375, 0.7712, 0.375, 0.8, 0.4062, 0.8, 0.4062, 0.7749, 0.5, 0.78, 0.4688, 0.7794, 0.4688, 0.8, 0.5, 0.8, 0.6875, 0.7223, 0.6562, 0.7251, 0.6562, 0.7333, 0.6875, 0.7385, 0.7188, 0.7206, 0.6875, 0.7223, 0.6875, 0.7385, 0.7187, 0.7441, 0.5938, 0.7, 0.5938, 0.7251, 0.625, 0.7288, 0.625, 0.7, 0.5938, 0.7749, 0.5938, 0.8, 0.625, 0.8, 0.625, 0.7712, 0.3438, 0.7749, 0.3125, 0.7777, 0.3125, 0.8, 0.3438, 0.8, 0.1875, 0.7, 0.1875, 0.7223, 0.2188, 0.7206, 0.2188, 0.7, 0.1875, 0.7777, 0.1875, 0.8, 0.2188, 0.8, 0.2188, 0.7794, 0.8125, 0.7777, 0.7812, 0.7794, 0.7812, 0.8, 0.8125, 0.8, 0.9375, 0.7, 0.9375, 0.7223, 0.9688, 0.7206, 0.9688, 0.7, 0.9375, 0.7777, 0.9375, 0.8, 0.9688, 0.8, 0.9688, 0.7794, 0.3438, 0.7749, 0.375, 0.7712, 0.3438, 0.7667, 0.25, 0.72, 0.2188, 0.7206, 0.2188, 0.7441, 0.25, 0.75, 0.2188, 0.7206, 0.1875, 0.7223, 0.1875, 0.7385, 0.2188, 0.7441, 0.3125, 0.7, 0.3125, 0.7223, 0.3438, 0.7251, 0.3438, 0.7, 0.3125, 0.7777, 0.3125, 0.8, 0.3438, 0.8, 0.3437, 0.7749, 0.7813, 0.7, 0.7812, 0.7206, 0.8125, 0.7223, 0.8125, 0.7, 0.7812, 0.7794, 0.7812, 0.8, 0.8125, 0.8, 0.8125, 0.7777, 0.6562, 0.7, 0.6562, 0.7251, 0.6875, 0.7223, 0.6875, 0.7, 0.6562, 0.7749, 0.6562, 0.8, 0.6875, 0.8, 0.6875, 0.7777, 0.8438, 0.7, 0.8438, 0.7251, 0.875, 0.7288, 0.875, 0.7, 0.8438, 0.7749, 0.8438, 0.8, 0.875, 0.8, 0.875, 0.7712, 0.625, 0.7, 0.625, 0.7288, 0.6562, 0.7251, 0.6562, 0.7, 0.625, 0.7712, 0.625, 0.8, 0.6562, 0.8, 0.6562, 0.7749, 0.09375, 0.7251, 0.0625, 0.7223, 0.0625, 0.7385, 0.09375, 0.7333, 0.25, 0.78, 0.2188, 0.7794, 0.2188, 0.8, 0.25, 0.8, 0.2188, 0.7, 0.2188, 0.7206, 0.25, 0.72, 0.25, 0.7, 0.2188, 0.7794, 0.2188, 0.8, 0.25, 0.8, 0.25, 0.78, 0.3438, 0.7251, 0.3125, 0.7223, 0.3125, 0.7385, 0.3438, 0.7333, 0.5625, 0.7, 0.5625, 0.7223, 0.5938, 0.7251, 0.5938, 0.7, 0.5625, 0.7777, 0.5625, 0.8, 0.5938, 0.8, 0.5938, 0.7749, 0.7188, 0.7, 0.7188, 0.7206, 0.75, 0.72, 0.75, 0.7, 0.7188, 0.7794, 0.7188, 0.8, 0.75, 0.8, 0.75, 0.78, 0.1562, 0.7, 0.1562, 0.7251, 0.1875, 0.7223, 0.1875, 0.7, 0.1562, 0.7749, 0.1562, 0.8, 0.1875, 0.8, 0.1875, 0.7777, 0.03125, 0.7, 0.03125, 0.7206, 0.0625, 0.7223, 0.0625, 0.7, 0.03125, 0.7794, 0.03125, 0.8, 0.0625, 0.8, 0.0625, 0.7777, 0.1875, 0.7223, 0.1562, 0.7251, 0.1562, 0.7333, 0.1875, 0.7385, 0.2812, 0.7794, 0.25, 0.78, 0.25, 0.8, 0.2812, 0.8, 0.4375, 0.7777, 0.4062, 0.7749, 0.4062, 0.8, 0.4375, 0.8, 0.1875, 0.7777, 0.1562, 0.7749, 0.1562, 0.8, 0.1875, 0.8, 0.9063, 0.7, 0.9063, 0.7251, 0.9375, 0.7223, 0.9375, 0.7, 0.9063, 0.7749, 0.9063, 0.8, 0.9375, 0.8, 0.9375, 0.7777, 0.1764, 0.6396, 0.1807, 0.6537, 0.1876, 0.6667, 0.197, 0.678, 0.2083, 0.6874, 0.2213, 0.6943, 0.2354, 0.6986, 0.25, 0.7, 0.2646, 0.6986, 0.2787, 0.6943, 0.2917, 0.6874, 0.303, 0.678, 0.3124, 0.6667, 0.3193, 0.6537, 0.3236, 0.6396, 0.325, 0.625, 0.375, 0.75, 0.125, 0.75, 0.125, 0.5, 0.175, 0.625, 0.4062, 0.7, 0.4062, 0.7251, 0.4375, 0.7223, 0.4375, 0.7, 0.4062, 0.7749, 0.4062, 0.8, 0.4375, 0.8, 0.4375, 0.7777, 0.875, 0.75, 0.825, 0.625, 0.8236, 0.6104, 0.8193, 0.5963, 0.8124, 0.5833, 0.803, 0.572, 0.7917, 0.5626, 0.7787, 0.5557, 0.7646, 0.5514, 0.75, 0.55, 0.7354, 0.5514, 0.7213, 0.5557, 0.7083, 0.5626, 0.697, 0.572, 0.6876, 0.5833, 0.6807, 0.5963, 0.6764, 0.6104, 0.675, 0.625, 0.625, 0.5, 0.875, 0.5, 0.2812, 0.7206, 0.25, 0.72, 0.25, 0.75, 0.2812, 0.7441, 0.5312, 0.7794, 0.5, 0.78, 0.5, 0.8, 0.5312, 0.8, 0.25, 0.7, 0.25, 0.72, 0.2812, 0.7206, 0.2812, 0.7, 0.25, 0.78, 0.25, 0.8, 0.2812, 0.8, 0.2812, 0.7794, 0.8438, 0.7749, 0.875, 0.7712, 0.8438, 0.7667, 0.7188, 0.7794, 0.6875, 0.7777, 0.6875, 0.8, 0.7188, 0.8, 0.6875, 0.7777, 0.6562, 0.7749, 0.6562, 0.8, 0.6875, 0.8, 0.5312, 0.7206, 0.5, 0.72, 0.5, 0.75, 0.5312, 0.7441, 0.6562, 0.7251, 0.625, 0.7288, 0.6562, 0.7333, 0.875, 0.7288, 0.8438, 0.7251, 0.8438, 0.7333, 0.9375, 0.7777, 0.9063, 0.7749, 0.9063, 0.8, 0.9375, 0.8])
me_cube_001.update()

# ---- objects
ob_cube = bpy.data.objects.new('Cube', me_cube_001)

# ---- transforms, parenting, visibility, modifiers, constraints
ob_cube.location = (0.0, 0.0, 0.0)

# ---- collection membership
col_collection.objects.link(ob_cube)

# ---- scene / render settings (as saved in the file)
scene.frame_start = 1; scene.frame_end = 250; scene.frame_set(1)
scene.render.engine = 'BLENDER_EEVEE_NEXT'
scene.cycles.sampling_pattern = 'TABULATED_SOBOL'
scene.view_settings.view_transform = 'Filmic'
bpy.context.view_layer.update()

# ---- added for rendering (the .blend has no active camera and no usable light): camera, sun
cam_auto = bpy.data.cameras.new('AutoCamera')
cam_auto.lens = 50.0
cam_auto.sensor_width = 36.0
cam_auto.clip_end = 1000.0
ob_auto_camera = bpy.data.objects.new('AutoCamera', cam_auto)
scene.collection.objects.link(ob_auto_camera)
ob_auto_camera.location = (3.20507, -3.84609, 2.56406)
ob_auto_camera.rotation_euler = (1.09748, -7.21219e-08, 0.694738)
scene.camera = ob_auto_camera
light_auto_sun = bpy.data.lights.new('AutoSun', 'SUN')
light_auto_sun.energy = 3.0
light_auto_sun.angle = 0.0523599
ob_auto_sun = bpy.data.objects.new('AutoSun', light_auto_sun)
scene.collection.objects.link(ob_auto_sun)
ob_auto_sun.rotation_euler = (0.872665, 0.174533, 0.523599)
bpy.context.view_layer.update()
